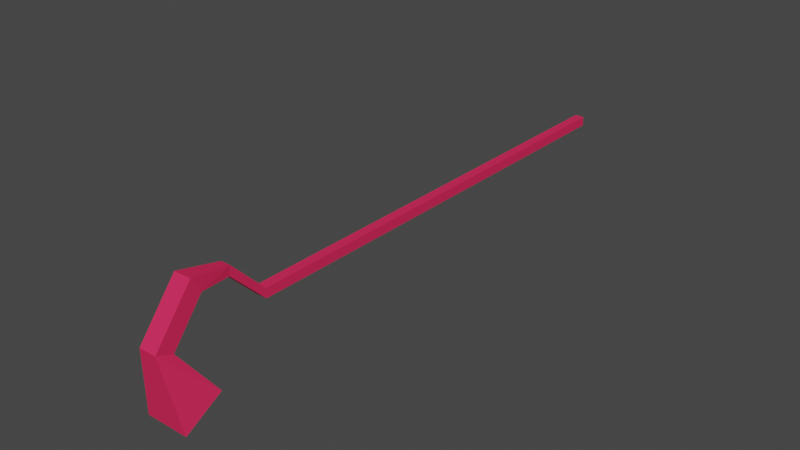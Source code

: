 # Source: cavitation_stick.blend  (saved by Blender 2.80.39; exported with 4.5.12 LTS)
import bpy
from mathutils import Matrix  # noqa: F401  (used for matrix-valued properties, if any)

bpy.ops.wm.read_factory_settings(use_empty=True)
scene = bpy.context.scene
scene.name = 'Scene'

# ---- collections
col_collection = bpy.data.collections.new('Collection'); scene.collection.children.link(col_collection)

# ---- images (referenced by path relative to the original .blend; pixels are not part of the script)
import os
ASSET_DIR = os.environ.get("B2B_ASSET_DIR", "")  # directory of the original .blend (textures are referenced by path, not embedded)
HERE = os.path.dirname(os.path.abspath(__file__))  # packed textures are extracted next to this script under _unpacked/

def load_image(name, relpath, width, height, colorspace="sRGB"):
    """Load a texture the original file referenced (path relative to the .blend, or extracted next to this script)."""
    p = next((c for c in (os.path.join(HERE, relpath), os.path.join(ASSET_DIR, relpath)) if relpath and os.path.exists(c)), "")
    if p:
        img = bpy.data.images.load(p, check_existing=True)
        img.name = name
    else:  # same state as the original file: an image datablock whose file is absent (Cycles renders it pink)
        img = bpy.data.images.new(name, width, height)
        img.source = "FILE"
        img.filepath = "//" + (relpath or name)
    img.colorspace_settings.name = colorspace
    return img
img_aleace_png = load_image('aleace.png', 'aleace.png', 1024, 1024, 'sRGB')

# ---- materials (node trees are filled in below, after node groups)
mat_aleace = bpy.data.materials.new('aleace')
mat_aleace.roughness = 0.25
mat_cavitation_stick = bpy.data.materials.new('cavitation_stick')
mat_cavitation_stick.alpha_threshold = 0.0
mat_cavitation_stick.roughness = 0.5
mat_cavitation_stick.line_color = (0.0, 0.0, 0.0, 1.0)

# ---- material node trees
mat_aleace.use_nodes = True; mat_aleace.node_tree.nodes.clear()
_N = mat_aleace.node_tree.nodes; _L = mat_aleace.node_tree.links
n0 = _N.new('ShaderNodeOutputMaterial'); n0.name = 'Material Output'; n0.location = (302, 297)
n1 = _N.new('ShaderNodeTexImage'); n1.name = 'Image Texture'; n1.location = (-78, 312)
n1.image = img_aleace_png
_L.new(n1.outputs[0], n0.inputs[0])
n0.is_active_output = True
mat_cavitation_stick.use_nodes = True; mat_cavitation_stick.node_tree.nodes.clear()
_N = mat_cavitation_stick.node_tree.nodes; _L = mat_cavitation_stick.node_tree.links
n0 = _N.new('ShaderNodeOutputMaterial'); n0.name = 'Material Output'; n0.location = (300, 300)
n1 = _N.new('ShaderNodeBsdfDiffuse'); n1.name = 'Diffuse BSDF'; n1.location = (10, 300)
n1.inputs[0].default_value = (0.8, 0.02788, 0.1049, 1.0)
_L.new(n1.outputs[0], n0.inputs[0])
n0.is_active_output = True

# ---- world
world_world = bpy.data.worlds.new('World'); scene.world = world_world
world_world.color = (0.05088, 0.05088, 0.05088)
world_world.use_sun_shadow = False
world_world.sun_shadow_jitter_overblur = 0.0

# ---- meshes
me_aleace_001 = bpy.data.meshes.new('Aleace.001')
me_aleace_001.from_pydata([(-0.032, -0.5455, -0.03051), (-0.032, 2.454, -0.03051), (-0.032, -0.5455, 0.02949), (-0.032, 2.454, 0.02949), (0.028, -0.5455, -0.03051), (0.028, 2.454, -0.03051), (0.028, -0.5455, 0.02949), (0.028, 2.454, 0.02949), (-0.032, -0.7737, 0.1964), (-0.032, -0.7664, 0.256), (0.028, -0.7737, 0.1964), (0.028, -0.7664, 0.256), (-0.05768, -0.9687, 0.2093), (-0.05768, -1.026, 0.3049), (0.05368, -0.9687, 0.2093), (0.05368, -1.026, 0.3049), (-0.05768, -1.163, -0.0368), (-0.05768, -1.267, 0.003523), (0.05368, -1.163, -0.0368), (0.05368, -1.267, 0.003523), (-0.1393, -0.9678, -0.3104), (-0.1393, -1.206, -0.4472), (0.1353, -0.9678, -0.3104), (0.1353, -1.206, -0.4472)], [], [(0, 2, 3, 1), (2, 6, 7, 3), (6, 4, 5, 7), (4, 0, 1, 5), (4, 10, 8, 0), (7, 5, 1, 3), (11, 15, 14, 10), (2, 9, 11, 6), (0, 8, 9, 2), (6, 11, 10, 4), (15, 19, 18, 14), (8, 12, 13, 9), (10, 14, 12, 8), (9, 13, 15, 11), (18, 22, 20, 16), (12, 16, 17, 13), (14, 18, 16, 12), (13, 17, 19, 15), (21, 20, 22, 23), (17, 21, 23, 19), (19, 23, 22, 18), (16, 20, 21, 17)])
me_aleace_001.polygons.foreach_set('material_index', [1, 1, 1, 1, 1, 1, 1, 1, 1, 1, 1, 1, 1, 1, 1, 1, 1, 1, 1, 1, 1, 1])
_uv = me_aleace_001.uv_layers.new(name='UVMap')
_uv.uv.foreach_set('vector', [0.375, 0.0, 0.375, 0.25, 0.625, 0.25, 0.625, 0.0, 0.375, 0.25, 0.375, 0.5, 0.625, 0.5, 0.625, 0.25, 0.375, 0.5, 0.375, 0.75, 0.625, 0.75, 0.625, 0.5, 0.375, 0.75, 0.375, 1.0, 0.625, 1.0, 0.625, 0.75, 0.375, 0.75, 0.375, 0.75, 0.375, 1.0, 0.375, 1.0, 0.625, 0.5, 0.625, 0.75, 0.875, 0.75, 0.875, 0.5, 0.375, 0.5, 0.375, 0.5, 0.375, 0.75, 0.375, 0.75, 0.375, 0.25, 0.375, 0.25, 0.375, 0.5, 0.375, 0.5, 0.375, 0.0, 0.375, 0.0, 0.375, 0.25, 0.375, 0.25, 0.375, 0.5, 0.375, 0.5, 0.375, 0.75, 0.375, 0.75, 0.375, 0.5, 0.375, 0.5, 0.375, 0.75, 0.375, 0.75, 0.375, 0.0, 0.375, 0.0, 0.375, 0.25, 0.375, 0.25, 0.375, 0.75, 0.375, 0.75, 0.375, 1.0, 0.375, 1.0, 0.375, 0.25, 0.375, 0.25, 0.375, 0.5, 0.375, 0.5, 0.375, 0.75, 0.375, 0.75, 0.375, 1.0, 0.375, 1.0, 0.375, 0.0, 0.375, 0.0, 0.375, 0.25, 0.375, 0.25, 0.375, 0.75, 0.375, 0.75, 0.375, 1.0, 0.375, 1.0, 0.375, 0.25, 0.375, 0.25, 0.375, 0.5, 0.375, 0.5, 0.375, 0.25, 0.375, 1.0, 0.375, 0.75, 0.375, 0.5, 0.375, 0.25, 0.375, 0.25, 0.375, 0.5, 0.375, 0.5, 0.375, 0.5, 0.375, 0.5, 0.375, 0.75, 0.375, 0.75, 0.375, 0.0, 0.375, 0.0, 0.375, 0.25, 0.375, 0.25])
me_aleace_001.materials.append(mat_aleace)
me_aleace_001.materials.append(mat_cavitation_stick)
me_aleace_001.use_remesh_preserve_volume = False
me_aleace_001.use_remesh_preserve_attributes = False
me_aleace_001.use_mirror_vertex_groups = False
me_aleace_001.update()
arm_metarig = bpy.data.armatures.new('metarig')  # bones are not reproduced

# ---- objects
ob_metarig = bpy.data.objects.new('metarig', arm_metarig)
ob_weapon = bpy.data.objects.new('Weapon', me_aleace_001)

# ---- transforms, parenting, visibility, modifiers, constraints
ob_metarig.location = (0.0, 0.0, 0.0)
ob_metarig.scale = (2.42, 2.42, 2.42)
ob_metarig.show_in_front = True
ob_metarig.lineart.crease_threshold = 0.0
ob_weapon.parent = ob_metarig
ob_weapon.matrix_parent_inverse = Matrix(((0.4132, -0.0, 0.0, -0.0), (-0.0, 0.4132, -0.0, 0.0), (0.0, -0.0, 0.4132, -0.0), (-0.0, 0.0, -0.0, 1.0)))
ob_weapon.location = (-1.028, -1.1, 0.923)
ob_weapon.lineart.crease_threshold = 0.0
_vg = ob_weapon.vertex_groups.new(name='spine')
_vg = ob_weapon.vertex_groups.new(name='spine.001')
_vg = ob_weapon.vertex_groups.new(name='spine.002')
_vg = ob_weapon.vertex_groups.new(name='spine.003')
_vg = ob_weapon.vertex_groups.new(name='spine.004')
_vg = ob_weapon.vertex_groups.new(name='spine.005')
_vg = ob_weapon.vertex_groups.new(name='spine.006')
_vg = ob_weapon.vertex_groups.new(name='shoulder.L')
_vg = ob_weapon.vertex_groups.new(name='upper_arm.L')
_vg = ob_weapon.vertex_groups.new(name='forearm.L')
_vg = ob_weapon.vertex_groups.new(name='hand.L')
_vg = ob_weapon.vertex_groups.new(name='shoulder.R')
_vg = ob_weapon.vertex_groups.new(name='upper_arm.R')
_vg = ob_weapon.vertex_groups.new(name='forearm.R')
_vg = ob_weapon.vertex_groups.new(name='hand.R')
_vg = ob_weapon.vertex_groups.new(name='breast.L')
_vg = ob_weapon.vertex_groups.new(name='breast.R')
_vg = ob_weapon.vertex_groups.new(name='pelvis.L')
_vg = ob_weapon.vertex_groups.new(name='pelvis.R')
_vg = ob_weapon.vertex_groups.new(name='thigh.L')
_vg = ob_weapon.vertex_groups.new(name='shin.L')
_vg = ob_weapon.vertex_groups.new(name='foot.L')
_vg = ob_weapon.vertex_groups.new(name='toe.L')
_vg = ob_weapon.vertex_groups.new(name='heel.02.L')
_vg = ob_weapon.vertex_groups.new(name='thigh.R')
_vg = ob_weapon.vertex_groups.new(name='shin.R')
_vg = ob_weapon.vertex_groups.new(name='foot.R')
_vg = ob_weapon.vertex_groups.new(name='toe.R')
_vg = ob_weapon.vertex_groups.new(name='heel.02.R')
_vg = ob_weapon.vertex_groups.new(name='hair')
_vg = ob_weapon.vertex_groups.new(name='weapon')
_vg.add([0, 1, 2, 3, 4, 5, 6, 7, 8, 9, 10, 11, 12, 13, 14, 15, 16, 17, 18, 19, 20, 21, 22, 23], 1.0, 'REPLACE')
_vg = ob_weapon.vertex_groups.new(name='bone_body_bottom')
_vg = ob_weapon.vertex_groups.new(name='bone_body_top')
_vg = ob_weapon.vertex_groups.new(name='bone_weapon')
_vg.add([0, 1, 2, 3, 4, 5, 6, 7, 8, 9, 10, 11, 12, 13, 14, 15, 16, 17, 18, 19, 20, 21, 22, 23], 1.0, 'REPLACE')
_m = ob_weapon.modifiers.new('Armature', 'ARMATURE')
_m.object = ob_metarig

# ---- collection membership
col_collection.objects.link(ob_metarig)
col_collection.objects.link(ob_weapon)

# ---- scene / render settings (as saved in the file)
scene.frame_start = 1; scene.frame_end = 250; scene.frame_set(250)
scene.render.engine = 'CYCLES'
scene.render.use_persistent_data = True
scene.cycles.use_denoising = False
scene.cycles.samples = 128
scene.cycles.sampling_pattern = 'TABULATED_SOBOL'
scene.cycles.use_adaptive_sampling = False
scene.cycles.use_light_tree = False
scene.view_settings.view_transform = 'Filmic'
bpy.context.view_layer.update()

# ---- added for rendering (the .blend has no active camera and no usable light): camera, sun
cam_auto = bpy.data.cameras.new('AutoCamera')
cam_auto.lens = 50.0
cam_auto.sensor_width = 36.0
cam_auto.clip_end = 1000.0
ob_auto_camera = bpy.data.objects.new('AutoCamera', cam_auto)
scene.collection.objects.link(ob_auto_camera)
ob_auto_camera.location = (2.576, -4.89273, 3.7549)
ob_auto_camera.rotation_euler = (1.09748, -7.21219e-08, 0.694738)
scene.camera = ob_auto_camera
light_auto_sun = bpy.data.lights.new('AutoSun', 'SUN')
light_auto_sun.energy = 3.0
light_auto_sun.angle = 0.0523599
ob_auto_sun = bpy.data.objects.new('AutoSun', light_auto_sun)
scene.collection.objects.link(ob_auto_sun)
ob_auto_sun.rotation_euler = (0.872665, 0.174533, 0.523599)
bpy.context.view_layer.update()

